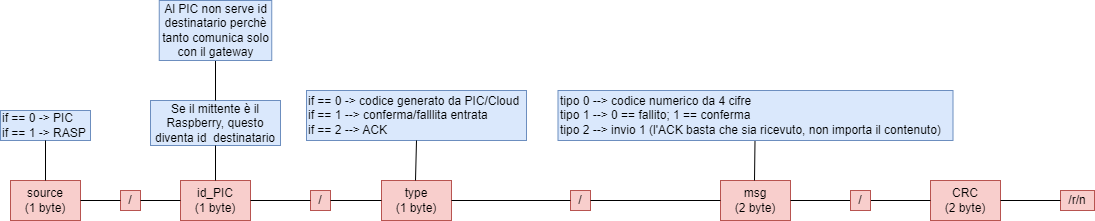

The diagram above was exported from draw.io. Its source (the exported page's mxGraphModel, read from the mxfile embedded in the PNG):
<mxGraphModel dx="1050" dy="1788" grid="1" gridSize="10" guides="1" tooltips="1" connect="1" arrows="1" fold="1" page="1" pageScale="1" pageWidth="827" pageHeight="1169" math="0" shadow="0">
  <root>
    <mxCell id="0" />
    <mxCell id="1" parent="0" />
    <mxCell id="hwCzOHmHBr8WZuCPpukc-1" value="" style="rounded=0;whiteSpace=wrap;html=1;" vertex="1" parent="1">
      <mxGeometry x="40" y="160" width="70" height="40" as="geometry" />
    </mxCell>
    <mxCell id="hwCzOHmHBr8WZuCPpukc-2" value="source&lt;br&gt;(1 byte)" style="text;html=1;strokeColor=#b85450;fillColor=#f8cecc;align=center;verticalAlign=middle;whiteSpace=wrap;rounded=0;" vertex="1" parent="1">
      <mxGeometry x="40" y="160" width="70" height="40" as="geometry" />
    </mxCell>
    <mxCell id="hwCzOHmHBr8WZuCPpukc-15" value="if == 0 -&amp;gt; PIC&lt;br&gt;if == 1 -&amp;gt; RASP" style="text;html=1;align=left;verticalAlign=middle;whiteSpace=wrap;rounded=0;strokeColor=#6c8ebf;fillColor=#dae8fc;" vertex="1" parent="1">
      <mxGeometry x="30" y="90" width="90" height="30" as="geometry" />
    </mxCell>
    <mxCell id="hwCzOHmHBr8WZuCPpukc-16" value="" style="endArrow=none;html=1;rounded=0;exitX=0.5;exitY=1;exitDx=0;exitDy=0;entryX=0.5;entryY=0;entryDx=0;entryDy=0;" edge="1" parent="1" source="hwCzOHmHBr8WZuCPpukc-15" target="hwCzOHmHBr8WZuCPpukc-2">
      <mxGeometry width="50" height="50" relative="1" as="geometry">
        <mxPoint x="390" y="350" as="sourcePoint" />
        <mxPoint x="440" y="300" as="targetPoint" />
      </mxGeometry>
    </mxCell>
    <mxCell id="hwCzOHmHBr8WZuCPpukc-18" value="/" style="text;html=1;strokeColor=#b85450;fillColor=#f8cecc;align=center;verticalAlign=middle;whiteSpace=wrap;rounded=0;" vertex="1" parent="1">
      <mxGeometry x="150" y="170" width="20" height="20" as="geometry" />
    </mxCell>
    <mxCell id="hwCzOHmHBr8WZuCPpukc-19" value="" style="endArrow=none;html=1;rounded=0;exitX=1;exitY=0.5;exitDx=0;exitDy=0;entryX=0;entryY=0.5;entryDx=0;entryDy=0;" edge="1" parent="1" source="hwCzOHmHBr8WZuCPpukc-2" target="hwCzOHmHBr8WZuCPpukc-18">
      <mxGeometry width="50" height="50" relative="1" as="geometry">
        <mxPoint x="390" y="350" as="sourcePoint" />
        <mxPoint x="440" y="300" as="targetPoint" />
      </mxGeometry>
    </mxCell>
    <mxCell id="hwCzOHmHBr8WZuCPpukc-20" value="" style="rounded=0;whiteSpace=wrap;html=1;" vertex="1" parent="1">
      <mxGeometry x="210" y="160" width="70" height="40" as="geometry" />
    </mxCell>
    <mxCell id="hwCzOHmHBr8WZuCPpukc-21" value="id_PIC&lt;br&gt;(1 byte)" style="text;html=1;strokeColor=#b85450;fillColor=#f8cecc;align=center;verticalAlign=middle;whiteSpace=wrap;rounded=0;" vertex="1" parent="1">
      <mxGeometry x="210" y="160" width="70" height="40" as="geometry" />
    </mxCell>
    <mxCell id="hwCzOHmHBr8WZuCPpukc-22" value="" style="endArrow=none;html=1;rounded=0;exitX=1;exitY=0.5;exitDx=0;exitDy=0;entryX=0;entryY=0.5;entryDx=0;entryDy=0;" edge="1" parent="1" source="hwCzOHmHBr8WZuCPpukc-18" target="hwCzOHmHBr8WZuCPpukc-21">
      <mxGeometry width="50" height="50" relative="1" as="geometry">
        <mxPoint x="390" y="350" as="sourcePoint" />
        <mxPoint x="440" y="300" as="targetPoint" />
      </mxGeometry>
    </mxCell>
    <mxCell id="hwCzOHmHBr8WZuCPpukc-23" value="Se il mittente è il Raspberry, questo diventa id&amp;nbsp; destinatario" style="text;html=1;strokeColor=#6c8ebf;fillColor=#dae8fc;align=center;verticalAlign=middle;whiteSpace=wrap;rounded=0;" vertex="1" parent="1">
      <mxGeometry x="180" y="80" width="130" height="45" as="geometry" />
    </mxCell>
    <mxCell id="hwCzOHmHBr8WZuCPpukc-24" value="" style="endArrow=none;html=1;rounded=0;exitX=0.5;exitY=0;exitDx=0;exitDy=0;entryX=0.5;entryY=1;entryDx=0;entryDy=0;" edge="1" parent="1" source="hwCzOHmHBr8WZuCPpukc-21" target="hwCzOHmHBr8WZuCPpukc-23">
      <mxGeometry width="50" height="50" relative="1" as="geometry">
        <mxPoint x="390" y="350" as="sourcePoint" />
        <mxPoint x="440" y="300" as="targetPoint" />
      </mxGeometry>
    </mxCell>
    <mxCell id="hwCzOHmHBr8WZuCPpukc-33" value="/" style="text;html=1;strokeColor=#b85450;fillColor=#f8cecc;align=center;verticalAlign=middle;whiteSpace=wrap;rounded=0;" vertex="1" parent="1">
      <mxGeometry x="340" y="170" width="20" height="20" as="geometry" />
    </mxCell>
    <mxCell id="hwCzOHmHBr8WZuCPpukc-34" value="" style="endArrow=none;html=1;rounded=0;exitX=1;exitY=0.5;exitDx=0;exitDy=0;entryX=0;entryY=0.5;entryDx=0;entryDy=0;" edge="1" parent="1" target="hwCzOHmHBr8WZuCPpukc-33">
      <mxGeometry width="50" height="50" relative="1" as="geometry">
        <mxPoint x="280" y="180" as="sourcePoint" />
        <mxPoint x="610" y="300" as="targetPoint" />
      </mxGeometry>
    </mxCell>
    <mxCell id="hwCzOHmHBr8WZuCPpukc-35" value="" style="rounded=0;whiteSpace=wrap;html=1;" vertex="1" parent="1">
      <mxGeometry x="411" y="160" width="70" height="40" as="geometry" />
    </mxCell>
    <mxCell id="hwCzOHmHBr8WZuCPpukc-36" value="type&lt;br&gt;(1 byte)" style="text;html=1;strokeColor=#b85450;fillColor=#f8cecc;align=center;verticalAlign=middle;whiteSpace=wrap;rounded=0;" vertex="1" parent="1">
      <mxGeometry x="411" y="160" width="70" height="40" as="geometry" />
    </mxCell>
    <mxCell id="hwCzOHmHBr8WZuCPpukc-37" value="" style="endArrow=none;html=1;rounded=0;exitX=1;exitY=0.5;exitDx=0;exitDy=0;entryX=0;entryY=0.5;entryDx=0;entryDy=0;" edge="1" parent="1" source="hwCzOHmHBr8WZuCPpukc-33" target="hwCzOHmHBr8WZuCPpukc-36">
      <mxGeometry width="50" height="50" relative="1" as="geometry">
        <mxPoint x="591" y="350" as="sourcePoint" />
        <mxPoint x="641" y="300" as="targetPoint" />
      </mxGeometry>
    </mxCell>
    <mxCell id="hwCzOHmHBr8WZuCPpukc-40" value="if == 0 -&amp;gt; codice generato da PIC/Cloud&lt;br&gt;if == 1 --&amp;gt; conferma/falllita entrata&lt;br&gt;if == 2 --&amp;gt; ACK" style="text;html=1;align=left;verticalAlign=middle;whiteSpace=wrap;rounded=0;strokeColor=#6c8ebf;fillColor=#dae8fc;" vertex="1" parent="1">
      <mxGeometry x="336" y="70" width="220" height="50" as="geometry" />
    </mxCell>
    <mxCell id="hwCzOHmHBr8WZuCPpukc-41" value="" style="endArrow=none;html=1;rounded=0;exitX=0.5;exitY=1;exitDx=0;exitDy=0;entryX=0.5;entryY=0;entryDx=0;entryDy=0;" edge="1" parent="1" source="hwCzOHmHBr8WZuCPpukc-40">
      <mxGeometry width="50" height="50" relative="1" as="geometry">
        <mxPoint x="760" y="350" as="sourcePoint" />
        <mxPoint x="445" y="160" as="targetPoint" />
      </mxGeometry>
    </mxCell>
    <mxCell id="hwCzOHmHBr8WZuCPpukc-43" value="/" style="text;html=1;strokeColor=#b85450;fillColor=#f8cecc;align=center;verticalAlign=middle;whiteSpace=wrap;rounded=0;" vertex="1" parent="1">
      <mxGeometry x="600" y="170" width="20" height="20" as="geometry" />
    </mxCell>
    <mxCell id="hwCzOHmHBr8WZuCPpukc-44" value="" style="endArrow=none;html=1;rounded=0;exitX=1;exitY=0.5;exitDx=0;exitDy=0;entryX=0;entryY=0.5;entryDx=0;entryDy=0;" edge="1" parent="1" target="hwCzOHmHBr8WZuCPpukc-43">
      <mxGeometry width="50" height="50" relative="1" as="geometry">
        <mxPoint x="481" y="180" as="sourcePoint" />
        <mxPoint x="811" y="300" as="targetPoint" />
      </mxGeometry>
    </mxCell>
    <mxCell id="hwCzOHmHBr8WZuCPpukc-45" value="" style="rounded=0;whiteSpace=wrap;html=1;" vertex="1" parent="1">
      <mxGeometry x="750" y="160" width="70" height="40" as="geometry" />
    </mxCell>
    <mxCell id="hwCzOHmHBr8WZuCPpukc-46" value="msg&lt;br&gt;(2 byte)" style="text;html=1;strokeColor=#b85450;fillColor=#f8cecc;align=center;verticalAlign=middle;whiteSpace=wrap;rounded=0;" vertex="1" parent="1">
      <mxGeometry x="750" y="160" width="70" height="40" as="geometry" />
    </mxCell>
    <mxCell id="hwCzOHmHBr8WZuCPpukc-47" value="" style="endArrow=none;html=1;rounded=0;exitX=1;exitY=0.5;exitDx=0;exitDy=0;entryX=0;entryY=0.5;entryDx=0;entryDy=0;" edge="1" parent="1" source="hwCzOHmHBr8WZuCPpukc-43" target="hwCzOHmHBr8WZuCPpukc-46">
      <mxGeometry width="50" height="50" relative="1" as="geometry">
        <mxPoint x="792" y="350" as="sourcePoint" />
        <mxPoint x="842" y="300" as="targetPoint" />
      </mxGeometry>
    </mxCell>
    <mxCell id="hwCzOHmHBr8WZuCPpukc-49" value="" style="endArrow=none;html=1;rounded=0;exitX=0.5;exitY=1;exitDx=0;exitDy=0;entryX=0.5;entryY=0;entryDx=0;entryDy=0;" edge="1" parent="1">
      <mxGeometry width="50" height="50" relative="1" as="geometry">
        <mxPoint x="784.5" y="120" as="sourcePoint" />
        <mxPoint x="784" y="160" as="targetPoint" />
      </mxGeometry>
    </mxCell>
    <mxCell id="hwCzOHmHBr8WZuCPpukc-50" value="" style="endArrow=none;html=1;rounded=0;exitX=0.5;exitY=0;exitDx=0;exitDy=0;entryX=0.5;entryY=1;entryDx=0;entryDy=0;entryPerimeter=0;" edge="1" parent="1" source="hwCzOHmHBr8WZuCPpukc-23" target="hwCzOHmHBr8WZuCPpukc-51">
      <mxGeometry width="50" height="50" relative="1" as="geometry">
        <mxPoint x="390" y="350" as="sourcePoint" />
        <mxPoint x="245" y="6.8000030517578125" as="targetPoint" />
      </mxGeometry>
    </mxCell>
    <mxCell id="hwCzOHmHBr8WZuCPpukc-51" value="Al PIC non serve id destinatario perchè tanto comunica solo con il gateway" style="text;html=1;strokeColor=#6c8ebf;fillColor=#dae8fc;align=center;verticalAlign=middle;whiteSpace=wrap;rounded=0;" vertex="1" parent="1">
      <mxGeometry x="188.75" y="-20" width="112.5" height="60" as="geometry" />
    </mxCell>
    <mxCell id="hwCzOHmHBr8WZuCPpukc-52" value="tipo 0 --&amp;gt; codice numerico da 4 cifre&lt;br&gt;tipo 1 --&amp;gt; 0 == fallito; 1 == conferma&lt;br&gt;tipo 2 --&amp;gt; invio 1 (l'ACK basta che sia ricevuto, non importa il contenuto)" style="text;html=1;align=left;verticalAlign=middle;whiteSpace=wrap;rounded=0;strokeColor=#6c8ebf;fillColor=#dae8fc;" vertex="1" parent="1">
      <mxGeometry x="587.5" y="70" width="395" height="50" as="geometry" />
    </mxCell>
    <mxCell id="hwCzOHmHBr8WZuCPpukc-56" value="/r/n" style="text;html=1;strokeColor=#b85450;fillColor=#f8cecc;align=center;verticalAlign=middle;whiteSpace=wrap;rounded=0;" vertex="1" parent="1">
      <mxGeometry x="1090" y="170" width="34" height="20" as="geometry" />
    </mxCell>
    <mxCell id="hwCzOHmHBr8WZuCPpukc-62" value="" style="endArrow=none;html=1;rounded=0;exitX=1;exitY=0.5;exitDx=0;exitDy=0;" edge="1" parent="1" source="hwCzOHmHBr8WZuCPpukc-61">
      <mxGeometry width="50" height="50" relative="1" as="geometry">
        <mxPoint x="820" y="180" as="sourcePoint" />
        <mxPoint x="920" y="180" as="targetPoint" />
      </mxGeometry>
    </mxCell>
    <mxCell id="hwCzOHmHBr8WZuCPpukc-63" value="" style="rounded=0;whiteSpace=wrap;html=1;" vertex="1" parent="1">
      <mxGeometry x="960" y="160" width="70" height="40" as="geometry" />
    </mxCell>
    <mxCell id="hwCzOHmHBr8WZuCPpukc-64" value="CRC&lt;br&gt;(2 byte)" style="text;html=1;strokeColor=#b85450;fillColor=#f8cecc;align=center;verticalAlign=middle;whiteSpace=wrap;rounded=0;" vertex="1" parent="1">
      <mxGeometry x="960" y="160" width="70" height="40" as="geometry" />
    </mxCell>
    <mxCell id="hwCzOHmHBr8WZuCPpukc-65" value="" style="endArrow=none;html=1;rounded=0;exitX=1;exitY=0.5;exitDx=0;exitDy=0;entryX=0;entryY=0.5;entryDx=0;entryDy=0;" edge="1" parent="1" source="hwCzOHmHBr8WZuCPpukc-61" target="hwCzOHmHBr8WZuCPpukc-64">
      <mxGeometry width="50" height="50" relative="1" as="geometry">
        <mxPoint x="1131" y="350" as="sourcePoint" />
        <mxPoint x="1181" y="300" as="targetPoint" />
      </mxGeometry>
    </mxCell>
    <mxCell id="hwCzOHmHBr8WZuCPpukc-66" value="" style="endArrow=none;html=1;rounded=0;exitX=1;exitY=0.5;exitDx=0;exitDy=0;" edge="1" parent="1" target="hwCzOHmHBr8WZuCPpukc-61">
      <mxGeometry width="50" height="50" relative="1" as="geometry">
        <mxPoint x="820" y="180" as="sourcePoint" />
        <mxPoint x="920" y="180" as="targetPoint" />
      </mxGeometry>
    </mxCell>
    <mxCell id="hwCzOHmHBr8WZuCPpukc-61" value="/" style="text;html=1;strokeColor=#b85450;fillColor=#f8cecc;align=center;verticalAlign=middle;whiteSpace=wrap;rounded=0;" vertex="1" parent="1">
      <mxGeometry x="880" y="170" width="20" height="20" as="geometry" />
    </mxCell>
    <mxCell id="hwCzOHmHBr8WZuCPpukc-67" value="" style="endArrow=none;html=1;rounded=0;entryX=1;entryY=0.5;entryDx=0;entryDy=0;exitX=0;exitY=0.5;exitDx=0;exitDy=0;" edge="1" parent="1" source="hwCzOHmHBr8WZuCPpukc-56" target="hwCzOHmHBr8WZuCPpukc-64">
      <mxGeometry width="50" height="50" relative="1" as="geometry">
        <mxPoint x="800" y="260" as="sourcePoint" />
        <mxPoint x="850" y="210" as="targetPoint" />
      </mxGeometry>
    </mxCell>
  </root>
</mxGraphModel>